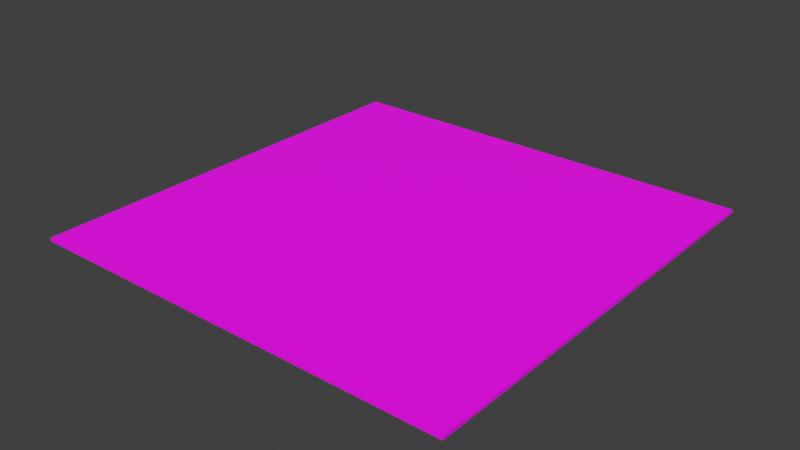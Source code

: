 # Source: BLOCK_Plate_32x32.blend  (saved by Blender 5.1.29; exported with 4.5.12 LTS)
import bpy
from mathutils import Matrix  # noqa: F401  (used for matrix-valued properties, if any)

bpy.ops.wm.read_factory_settings(use_empty=True)
scene = bpy.context.scene
scene.name = 'Scene'

# ---- collections
col_collection = bpy.data.collections.new('Collection'); scene.collection.children.link(col_collection)

# ---- images (referenced by path relative to the original .blend; pixels are not part of the script)
import os
ASSET_DIR = os.environ.get("B2B_ASSET_DIR", "")  # directory of the original .blend (textures are referenced by path, not embedded)
HERE = os.path.dirname(os.path.abspath(__file__))  # packed textures are extracted next to this script under _unpacked/

def load_image(name, relpath, width, height, colorspace="sRGB"):
    """Load a texture the original file referenced (path relative to the .blend, or extracted next to this script)."""
    p = next((c for c in (os.path.join(HERE, relpath), os.path.join(ASSET_DIR, relpath)) if relpath and os.path.exists(c)), "")
    if p:
        img = bpy.data.images.load(p, check_existing=True)
        img.name = name
    else:  # same state as the original file: an image datablock whose file is absent (Cycles renders it pink)
        img = bpy.data.images.new(name, width, height)
        img.source = "FILE"
        img.filepath = "//" + (relpath or name)
    img.colorspace_settings.name = colorspace
    return img
img_base_png = load_image('base.png', 'base.png', 1024, 1024, 'sRGB')

# ---- materials (node trees are filled in below, after node groups)
mat_block_plate_32x32x1 = bpy.data.materials.new('BLOCK_Plate_32x32x1')
mat_block_plate_32x32x1.alpha_threshold = 0.0
mat_block_plate_32x32x1.use_backface_culling_lightprobe_volume = False
mat_block_plate_32x32x1.roughness = 0.5
mat_block_plate_32x32x1.line_color = (0.0, 0.0, 0.0, 1.0)

# ---- material node trees
mat_block_plate_32x32x1.use_nodes = True; mat_block_plate_32x32x1.node_tree.nodes.clear()
_N = mat_block_plate_32x32x1.node_tree.nodes; _L = mat_block_plate_32x32x1.node_tree.links
n0 = _N.new('ShaderNodeOutputMaterial'); n0.name = 'Material Output'; n0.location = (599, 167)
n1 = _N.new('ShaderNodeBsdfPrincipled'); n1.name = 'Principled BSDF'; n1.location = (332, 169)
n2 = _N.new('ShaderNodeTexCoord'); n2.name = 'Texture Coordinate'; n2.location = (-339, 127)
n3 = _N.new('ShaderNodeMapping'); n3.name = 'Mapping'; n3.location = (-141, 171)
n3.inputs[3].default_value = (32.0, 32.0, 32.0)
n4 = _N.new('ShaderNodeTexImage'); n4.name = 'Image Texture'; n4.location = (49, 159)
n4.image = img_base_png
_L.new(n1.outputs[0], n0.inputs[0])
_L.new(n4.outputs[0], n1.inputs[0])
_L.new(n3.outputs[0], n4.inputs[0])
_L.new(n2.outputs[2], n3.inputs[0])
n0.is_active_output = True

# ---- world
world_world = bpy.data.worlds.new('World'); scene.world = world_world
world_world.use_nodes = True; world_world.node_tree.nodes.clear()
_N = world_world.node_tree.nodes; _L = world_world.node_tree.links
n0 = _N.new('ShaderNodeOutputWorld'); n0.name = 'World Output'; n0.location = (200, 100)
n1 = _N.new('ShaderNodeBackground'); n1.name = 'Background'; n1.location = (-200, 100)
n1.inputs[0].default_value = (0.05088, 0.05088, 0.05088, 1.0)
_L.new(n1.outputs[0], n0.inputs[0])
n0.is_active_output = True
world_world.color = (0.05088, 0.05088, 0.05088)
world_world.sun_shadow_jitter_overblur = 0.0

# ---- meshes
me_block_plate_32x32x1 = bpy.data.meshes.new('BLOCK_Plate_32x32x1')
me_block_plate_32x32x1.from_pydata([(-16.0, -16.0, -0.25), (-16.0, -16.0, 0.0), (-16.0, 16.0, -0.25), (-16.0, 16.0, 0.0), (16.0, -16.0, -0.25), (16.0, -16.0, 0.0), (16.0, 16.0, -0.25), (16.0, 16.0, 0.0)], [], [(0, 1, 3, 2), (2, 3, 7, 6), (6, 7, 5, 4), (4, 5, 1, 0), (2, 6, 4, 0), (7, 3, 1, 5)])
_uv = me_block_plate_32x32x1.uv_layers.new(name='UVMap')
_uv.uv.foreach_set('vector', [0.0, 0.4961, 0.0, 0.5039, 1.0, 0.5039, 1.0, 0.4961, 0.0, 0.4961, 0.0, 0.5039, 1.0, 0.5039, 1.0, 0.4961, 1.0, 0.4961, 1.0, 0.5039, 0.0, 0.5039, 0.0, 0.4961, 1.0, 0.4961, 1.0, 0.5039, 0.0, 0.5039, 0.0, 0.4961, 0.0, 1.0, 1.0, 1.0, 1.0, 0.0, 0.0, 0.0, 1.0, 1.0, 0.0, 1.0, 0.0, 0.0, 1.0, 0.0])
me_block_plate_32x32x1.materials.append(mat_block_plate_32x32x1)
me_block_plate_32x32x1.update()

# ---- objects
ob_block_plate_32x32x1 = bpy.data.objects.new('BLOCK_Plate_32x32x1', me_block_plate_32x32x1)

# ---- transforms, parenting, visibility, modifiers, constraints
ob_block_plate_32x32x1.location = (0.0, 0.0, 0.0)

# ---- collection membership
col_collection.objects.link(ob_block_plate_32x32x1)

# ---- scene / render settings (as saved in the file)
scene.frame_start = 1; scene.frame_end = 250; scene.frame_set(1)
scene.render.engine = 'BLENDER_EEVEE_NEXT'
scene.render.bake_bias = 0.0
scene.render.bake_samples = 0
scene.cycles.sampling_pattern = 'TABULATED_SOBOL'
scene.eevee.use_volume_custom_range = False
scene.view_settings.view_transform = 'Standard'
bpy.context.view_layer.update()

# ---- added for rendering (the .blend has no active camera and no usable light): camera, sun
cam_auto = bpy.data.cameras.new('AutoCamera')
cam_auto.lens = 50.0
cam_auto.sensor_width = 36.0
cam_auto.clip_end = 1000.0
ob_auto_camera = bpy.data.objects.new('AutoCamera', cam_auto)
scene.collection.objects.link(ob_auto_camera)
ob_auto_camera.location = (41.8715, -50.2458, 33.3722)
ob_auto_camera.rotation_euler = (1.09748, -7.21219e-08, 0.694738)
scene.camera = ob_auto_camera
light_auto_sun = bpy.data.lights.new('AutoSun', 'SUN')
light_auto_sun.energy = 3.0
light_auto_sun.angle = 0.0523599
ob_auto_sun = bpy.data.objects.new('AutoSun', light_auto_sun)
scene.collection.objects.link(ob_auto_sun)
ob_auto_sun.rotation_euler = (0.872665, 0.174533, 0.523599)
bpy.context.view_layer.update()

